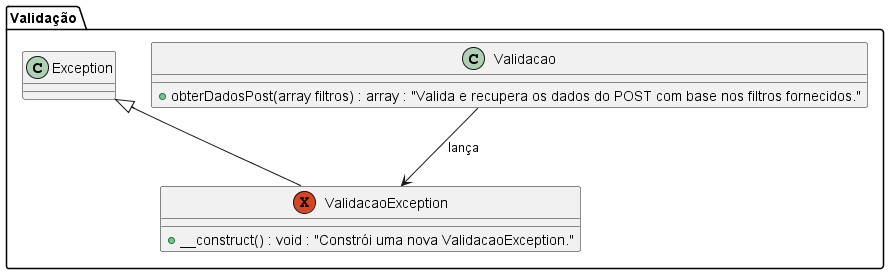

The diagram above was rendered by PlantUML. Its source (embedded in the PNG):
@startuml Validação

package "Validação" {
    class Validacao {
        +obterDadosPost(array filtros) : array : "Valida e recupera os dados do POST com base nos filtros fornecidos."
    }

    exception ValidacaoException extends Exception {
        +__construct() : void : "Constrói uma nova ValidacaoException."
    }
    
    Validacao --> ValidacaoException : lança

}
@enduml